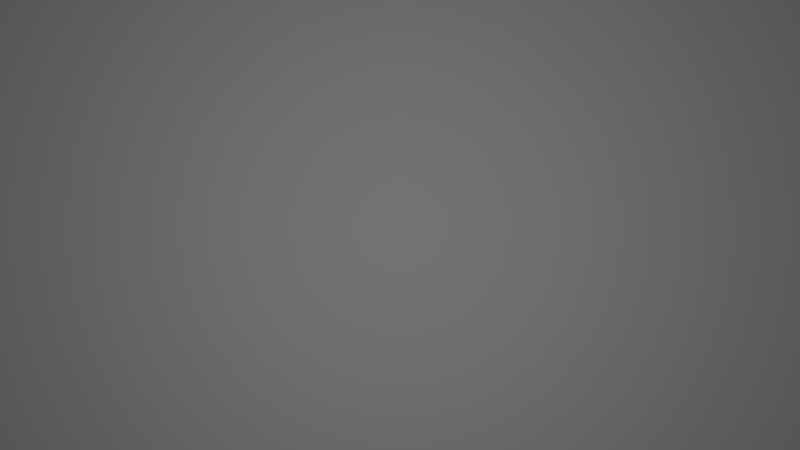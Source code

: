 # Source: pad.blend  (saved by Blender 2.68.0; exported with 4.5.12 LTS)
import bpy
from mathutils import Matrix  # noqa: F401  (used for matrix-valued properties, if any)

bpy.ops.wm.read_factory_settings(use_empty=True)
scene = bpy.context.scene
scene.name = 'Scene'

# ---- collections
col_collection_1 = bpy.data.collections.new('Collection 1'); scene.collection.children.link(col_collection_1)

# ---- materials (node trees are filled in below, after node groups)
mat_cardboard = bpy.data.materials.new('CARDBOARD')
mat_cardboard.alpha_threshold = 0.0
mat_cardboard.use_transparent_shadow = False
mat_cardboard.diffuse_color = (0.5843, 0.5843, 0.5843, 1.0)
mat_cardboard.specular_color = (0.898, 0.898, 0.898)
mat_cardboard.roughness = 0.5
mat_cardboard.line_color = (0.0, 0.0, 0.0, 1.0)
mat_paper = bpy.data.materials.new('PAPER')
mat_paper.alpha_threshold = 0.0
mat_paper.use_transparent_shadow = False
mat_paper.diffuse_color = (0.5843, 0.5843, 0.5843, 1.0)
mat_paper.specular_color = (0.898, 0.898, 0.898)
mat_paper.roughness = 0.5
mat_paper.line_color = (0.0, 0.0, 0.0, 1.0)

# ---- material node trees

# ---- world
world_world = bpy.data.worlds.new('World'); scene.world = world_world
world_world.color = (0.05088, 0.05088, 0.05088)
world_world.use_sun_shadow = False
world_world.sun_shadow_jitter_overblur = 0.0
world_world.cycles.sampling_method = 'MANUAL'
world_world.cycles.sample_map_resolution = 256

# ---- cameras
cam_camera = bpy.data.cameras.new('Camera')
cam_camera.clip_end = 100.0
cam_camera.lens = 35.0
cam_camera.sensor_width = 32.0
cam_camera.sensor_height = 18.0
cam_camera.ortho_scale = 7.314
cam_camera.dof.focus_distance = 0.0
cam_camera.dof.aperture_fstop = 128.0

# ---- lights
light_lamp = bpy.data.lights.new('Lamp', 'POINT')
light_lamp.transmission_factor = 0.0
light_lamp.cutoff_distance = 30.0
light_lamp.energy = 100.0
light_lamp.shadow_buffer_clip_start = 1.001
light_lamp.shadow_soft_size = 1.0
light_lamp.shadow_maximum_resolution = 0.006
light_lamp.use_absolute_resolution = True
light_lamp.cycles.use_multiple_importance_sampling = False

# ---- meshes
me_pad_of_pa0 = bpy.data.meshes.new('PAD-OF-PA0')
me_pad_of_pa0.from_pydata([(2.5, 3.5, 0.02729), (-2.5, 3.5, 0.02729), (-2.5, -3.5, 0.02729), (2.5, -3.5, 0.02729), (2.5, 3.5, 0.07416), (-2.5, 3.5, 0.07416), (-2.5, -3.5, 0.07416), (2.5, -3.5, 0.07416), (2.5, 4.318, 0.02729), (-2.5, 4.318, 0.02729), (2.5, 4.318, 0.07416), (-2.5, 4.318, 0.07416), (2.5, 3.5, 0.2794), (-2.5, 3.5, 0.2794), (2.5, 4.318, 0.2794), (-2.5, 4.318, 0.2794), (2.5, 3.5, 0.3194), (-2.5, 3.5, 0.3194), (2.5, 4.318, 0.3194), (-2.5, 4.318, 0.3194), (2.5, 4.27, 0.07416), (-2.5, 4.27, 0.07416), (-2.5, 4.27, 0.2794), (2.5, 4.27, 0.2794), (-2.5, -3.5, 0.07416), (-2.5, -3.5, 0.02729), (-2.5, -3.5, 0.02729), (2.5, -3.5, 0.07416), (2.5, -3.5, 0.02729), (2.5, -3.5, 0.02729), (-2.5, -3.5, 0.02729), (-2.5, 3.5, 0.02729), (2.5, 3.5, 0.02729), (2.5, 3.5, 0.02729), (2.5, -3.5, 0.02729), (-2.5, -3.5, 0.02729), (2.5, 3.5, 0.07416), (-2.5, 3.5, 0.07416), (-2.5, -3.5, 0.07416), (-2.5, -3.5, 0.07416), (2.5, -3.5, 0.07416), (2.5, 3.5, 0.07416), (-2.5, 4.318, 0.02729), (2.5, 4.318, 0.02729), (2.5, 3.5, 0.02729), (2.5, 3.5, 0.02729), (-2.5, 3.5, 0.02729), (-2.5, 4.318, 0.02729), (-2.5, 4.318, 0.07416), (-2.5, 4.318, 0.02729), (-2.5, 4.318, 0.07416), (2.5, 4.318, 0.02729), (2.5, 4.318, 0.07416), (2.5, 4.318, 0.02729), (2.5, 3.5, 0.3194), (-2.5, 3.5, 0.3194), (2.5, 3.5, 0.3194), (2.5, 4.318, 0.3194), (2.5, 3.5, 0.3194), (2.5, 3.5, 0.2794), (2.5, 3.5, 0.2794), (2.5, 4.318, 0.2794), (2.5, 4.318, 0.3194), (-2.5, 4.318, 0.3194), (2.5, 4.318, 0.3194), (-2.5, 4.318, 0.3194), (-2.5, 3.5, 0.3194), (-2.5, 4.318, 0.3194), (-2.5, 4.318, 0.2794), (-2.5, 4.318, 0.2794), (-2.5, 3.5, 0.2794), (-2.5, 3.5, 0.3194), (-2.5, 3.5, 0.07416), (2.5, 3.5, 0.07416), (-2.5, 3.5, 0.07416), (2.5, 3.5, 0.2794), (-2.5, 3.5, 0.2794), (2.5, 3.5, 0.2794), (-2.5, 4.27, 0.07416), (2.5, 4.27, 0.07416), (2.5, 4.27, 0.2794), (2.5, 4.27, 0.2794), (-2.5, 4.27, 0.2794), (-2.5, 4.27, 0.07416), (-2.5, 4.27, 0.07416), (-2.5, 4.27, 0.2794), (-2.5, 4.318, 0.2794), (-2.5, 4.318, 0.2794), (-2.5, 4.318, 0.07416), (-2.5, 4.27, 0.07416), (2.5, 4.27, 0.2794), (2.5, 4.27, 0.07416), (2.5, 4.318, 0.07416), (2.5, 4.318, 0.07416), (2.5, 4.318, 0.2794), (2.5, 4.27, 0.2794)], [], [(11, 10, 8), (8, 9, 11), (6, 5, 1), (1, 2, 6), (7, 24, 25), (26, 3, 7), (4, 27, 28), (29, 0, 4), (30, 32, 31), (33, 35, 34), (36, 37, 38), (39, 40, 41), (42, 44, 43), (45, 47, 46), (48, 49, 1), (1, 5, 50), (18, 19, 17), (17, 16, 18), (51, 52, 4), (4, 0, 53), (15, 14, 10), (10, 11, 15), (54, 13, 55), (13, 56, 12), (57, 58, 59), (60, 61, 62), (63, 64, 14), (14, 15, 65), (66, 67, 68), (69, 70, 71), (72, 73, 20), (20, 21, 74), (75, 22, 76), (22, 77, 23), (78, 80, 79), (81, 83, 82), (84, 85, 86), (87, 88, 89), (90, 91, 92), (93, 94, 95)])
_uv = me_pad_of_pa0.uv_layers.new(name='UVTex')
_uv.uv.foreach_set('vector', [0.5889, 0.5295, 0.7979, 0.4854, 0.7975, 0.5399, 0.7975, 0.5399, 0.5885, 0.5839, 0.5889, 0.5295, 0.2964, 0.8481, 0.4614, 0.8407, 0.4593, 0.8832, 0.4593, 0.8832, 0.2942, 0.8907, 0.2964, 0.8481, 0.8346, 0.8951, 0.6229, 0.8951, 0.6262, 0.8407, 0.2942, 0.8907, 0.5059, 0.8907, 0.5026, 0.9451, 0.8849, 0.4203, 0.5885, 0.4203, 0.5932, 0.3441, 0.5885, 0.6677, 0.7541, 0.6527, 0.7525, 0.6956, 0.0, 0.8407, 0.2942, 0.4203, 0.2942, 0.8407, 0.5885, 0.0, 0.2942, 0.4203, 0.2942, 0.0, 0.5885, 0.4203, 0.5885, 0.8407, 0.2942, 0.8407, 0.0, 0.4203, 1.002e-08, 0.0, 0.2942, 0.0, 0.5885, 0.0688, 0.7986, 0.0, 0.7986, 0.0688, 0.7986, 0.2753, 0.5885, 0.3441, 0.5885, 0.2753, 0.657, 0.1976, 0.6572, 0.2066, 0.6228, 0.2066, 0.4593, 0.8832, 0.4614, 0.8407, 0.6229, 0.8907, 0.7986, 0.6527, 0.5885, 0.6527, 0.5885, 0.5839, 0.5885, 0.5839, 0.7986, 0.5839, 0.7986, 0.6527, 0.6228, 0.1976, 0.6228, 0.2066, 0.5885, 0.2029, 0.7525, 0.6956, 0.7541, 0.6527, 0.9168, 0.6956, 0.5885, 0.4748, 0.7975, 0.4308, 0.7979, 0.4854, 0.7979, 0.4854, 0.5889, 0.5295, 0.5885, 0.4748, 0.2097, 0.9231, 4.009e-08, 0.9507, 0.0, 0.8957, 0.2942, 1.0, 0.5026, 0.9451, 0.5044, 1.0, 0.7606, 0.2066, 0.7261, 0.2066, 0.7265, 0.1976, 0.7606, 0.2066, 0.7947, 0.1976, 0.7949, 0.2066, 0.6229, 0.95, 0.8328, 0.8951, 0.833, 0.95, 0.7975, 0.4308, 0.5885, 0.4748, 0.5889, 0.4203, 0.6572, 0.2066, 0.6914, 0.1976, 0.6917, 0.2066, 0.7261, 0.1976, 0.6919, 0.2066, 0.6917, 0.1976, 0.5885, 0.7596, 0.7962, 0.6956, 0.8011, 0.7596, 0.8011, 0.0688, 0.5934, 0.1328, 0.5885, 0.0688, 0.7986, 0.1328, 0.5885, 0.1976, 0.5885, 0.1328, 0.5885, 0.2753, 0.7986, 0.2105, 0.7986, 0.2753, 0.0, 0.8709, 0.2098, 0.8407, 0.2098, 0.8957, 0.7983, 0.7844, 0.5885, 0.8146, 0.5885, 0.7596, 0.7979, 0.549, 0.7999, 0.5658, 0.7979, 0.5667, 0.7999, 0.4558, 0.7979, 0.439, 0.7999, 0.4381, 0.7999, 0.4381, 0.7979, 0.4213, 0.7999, 0.4203, 0.7999, 0.5667, 0.7999, 0.5839, 0.7979, 0.5839])
me_pad_of_pa0.materials.append(mat_cardboard)
me_pad_of_pa0.use_remesh_preserve_volume = False
me_pad_of_pa0.use_remesh_preserve_attributes = False
me_pad_of_pa0.use_mirror_vertex_groups = False
me_pad_of_pa0.update()
me_pad_of_pap = bpy.data.meshes.new('PAD-OF-PAP')
me_pad_of_pap.from_pydata([(2.5, 3.5, 0.08416), (-2.5, 3.5, 0.08416), (-2.5, -3.5, 0.08416), (2.5, -3.5, 0.08416), (2.5, 3.5, 0.2842), (-2.5, 3.5, 0.2842), (-2.5, -3.5, 0.2842), (2.5, -3.5, 0.2842), (2.5, 4.267, 0.08416), (-2.5, 4.267, 0.08416), (2.5, 4.267, 0.2842), (-2.5, 4.267, 0.2842)], [], [(11, 10, 8), (8, 9, 11), (6, 5, 1), (1, 2, 6), (7, 6, 2), (2, 3, 7), (4, 7, 3), (3, 0, 4), (0, 2, 1), (0, 3, 2), (4, 5, 6), (6, 7, 4), (0, 9, 8), (0, 1, 9), (11, 9, 1), (1, 5, 11), (10, 11, 5), (5, 4, 10), (8, 10, 4), (4, 0, 8)])
_uv = me_pad_of_pap.uv_layers.new(name='UVTex')
_uv.uv.foreach_set('vector', [0.0004999, 1.109, 0.9995, 1.109, 0.9995, 1.109, 0.9995, 1.109, 0.0004999, 1.109, 0.0004999, 1.109, 0.0004995, 0.0004997, 0.0004999, 0.9995, 0.0004999, 0.9995, 0.0004999, 0.9995, 0.0004995, 0.0004997, 0.0004995, 0.0004997, 0.9995, 0.0004995, 0.0004995, 0.0004997, 0.0004995, 0.0004997, 0.0004995, 0.0004997, 0.9995, 0.0004995, 0.9995, 0.0004995, 0.9995, 0.9995, 0.9995, 0.0004995, 0.9995, 0.0004995, 0.9995, 0.0004995, 0.9995, 0.9995, 0.9995, 0.9995, 0.9995, 0.9995, 0.0004995, 0.0004997, 0.0004999, 0.9995, 0.9995, 0.9995, 0.9995, 0.0004995, 0.0004995, 0.0004997, 0.9995, 0.9995, 0.0004999, 0.9995, 0.0004995, 0.0004997, 0.0004995, 0.0004997, 0.9995, 0.0004995, 0.9995, 0.9995, 0.9995, 0.9995, 0.0004999, 1.109, 0.9995, 1.109, 0.9995, 0.9995, 0.0004999, 0.9995, 0.0004999, 1.109, 0.0004999, 1.109, 0.0004999, 1.109, 0.0004999, 0.9995, 0.0004999, 0.9995, 0.0004999, 0.9995, 0.0004999, 1.109, 0.9995, 1.109, 0.0004999, 1.109, 0.0004999, 0.9995, 0.0004999, 0.9995, 0.9995, 0.9995, 0.9995, 1.109, 0.9995, 1.109, 0.9995, 1.109, 0.9995, 0.9995, 0.9995, 0.9995, 0.9995, 0.9995, 0.9995, 1.109])
me_pad_of_pap.materials.append(mat_paper)
me_pad_of_pap.use_remesh_preserve_volume = False
me_pad_of_pap.use_remesh_preserve_attributes = False
me_pad_of_pap.use_mirror_vertex_groups = False
me_pad_of_pap.update()

# ---- objects
ob_pad_of_pa0 = bpy.data.objects.new('PAD-OF-PA0', me_pad_of_pa0)
ob_pad_of_pap = bpy.data.objects.new('PAD-OF-PAP', me_pad_of_pap)
ob_lamp = bpy.data.objects.new('Lamp', light_lamp)
ob_camera = bpy.data.objects.new('Camera', cam_camera)

# ---- transforms, parenting, visibility, modifiers, constraints
ob_pad_of_pa0.location = (0.0, 0.0, 0.0)
ob_pad_of_pa0.lineart.crease_threshold = 0.0
ob_pad_of_pap.location = (0.0, 0.0, 0.0)
ob_pad_of_pap.lineart.crease_threshold = 0.0
ob_lamp.location = (0.0, 0.0, 3.4)
ob_lamp.lock_rotations_4d = False
ob_lamp.empty_display_type = 'ARROWS'
ob_lamp.color = (0.0, 0.0, 0.0, 0.0)
ob_lamp.lineart.crease_threshold = 0.0
ob_camera.location = (0.0, 0.0, 5.457)
ob_camera.lock_rotations_4d = False
ob_camera.empty_display_type = 'ARROWS'
ob_camera.color = (0.0, 0.0, 0.0, 0.0)
ob_camera.display_type = 'WIRE'
ob_camera.lineart.crease_threshold = 0.0

# ---- collection membership
col_collection_1.objects.link(ob_pad_of_pa0)
col_collection_1.objects.link(ob_pad_of_pap)
col_collection_1.objects.link(ob_lamp)
col_collection_1.objects.link(ob_camera)

# ---- scene / render settings (as saved in the file)
scene.camera = ob_camera
scene.frame_start = 1; scene.frame_end = 250; scene.frame_set(5)
scene.render.engine = 'BLENDER_EEVEE_NEXT'
scene.render.image_settings.color_mode = 'RGB'
scene.render.image_settings.compression = 90
scene.render.resolution_percentage = 50
scene.render.dither_intensity = 0.0
scene.render.bake_margin = 2
scene.render.bake_bias = 0.0
scene.cycles.use_denoising = False
scene.cycles.samples = 10
scene.cycles.sampling_pattern = 'TABULATED_SOBOL'
scene.cycles.light_sampling_threshold = 0.0
scene.cycles.use_adaptive_sampling = False
scene.cycles.use_light_tree = False
scene.cycles.blur_glossy = 0.0
scene.cycles.volume_bounces = 1
scene.cycles.pixel_filter_type = 'GAUSSIAN'
scene.cycles.sample_clamp_indirect = 0.0
scene.view_settings.view_transform = 'Standard'
bpy.context.view_layer.update()
